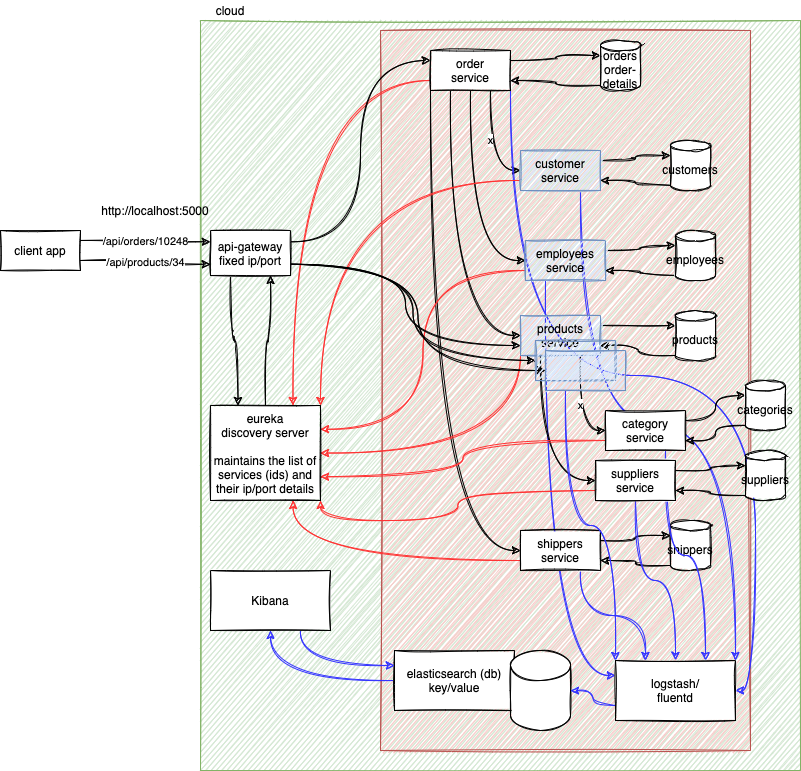

The diagram above was exported from draw.io. Its source (the exported page's mxGraphModel, read from the mxfile embedded in the PNG):
<mxGraphModel dx="1191" dy="599" grid="1" gridSize="10" guides="1" tooltips="1" connect="1" arrows="1" fold="1" page="1" pageScale="1" pageWidth="827" pageHeight="1169" math="0" shadow="0">
  <root>
    <mxCell id="0" />
    <mxCell id="1" parent="0" />
    <mxCell id="45" value="" style="rounded=0;whiteSpace=wrap;html=1;sketch=1;fillColor=#d5e8d4;strokeColor=#82b366;" parent="1" vertex="1">
      <mxGeometry x="220" y="60" width="600" height="750" as="geometry" />
    </mxCell>
    <mxCell id="69" value="" style="rounded=0;whiteSpace=wrap;html=1;sketch=1;fillColor=#f8cecc;strokeColor=#b85450;" parent="1" vertex="1">
      <mxGeometry x="400" y="70" width="370" height="720" as="geometry" />
    </mxCell>
    <mxCell id="8" style="edgeStyle=orthogonalEdgeStyle;rounded=0;orthogonalLoop=1;jettySize=auto;html=1;exitX=1;exitY=0.25;exitDx=0;exitDy=0;entryX=0;entryY=0;entryDx=0;entryDy=15.08135249696926;entryPerimeter=0;sketch=1;curved=1;" parent="1" source="2" target="7" edge="1">
      <mxGeometry relative="1" as="geometry" />
    </mxCell>
    <mxCell id="26" value="x" style="edgeStyle=orthogonalEdgeStyle;rounded=0;orthogonalLoop=1;jettySize=auto;html=1;exitX=0.75;exitY=1;exitDx=0;exitDy=0;entryX=0;entryY=0.5;entryDx=0;entryDy=0;sketch=1;curved=1;" parent="1" source="2" target="10" edge="1">
      <mxGeometry x="-0.0909" relative="1" as="geometry">
        <mxPoint as="offset" />
      </mxGeometry>
    </mxCell>
    <mxCell id="27" style="edgeStyle=orthogonalEdgeStyle;rounded=0;orthogonalLoop=1;jettySize=auto;html=1;exitX=0.5;exitY=1;exitDx=0;exitDy=0;entryX=0;entryY=0.5;entryDx=0;entryDy=0;sketch=1;curved=1;" parent="1" source="2" target="15" edge="1">
      <mxGeometry relative="1" as="geometry" />
    </mxCell>
    <mxCell id="28" style="edgeStyle=orthogonalEdgeStyle;rounded=0;orthogonalLoop=1;jettySize=auto;html=1;exitX=0.25;exitY=1;exitDx=0;exitDy=0;entryX=0;entryY=0.5;entryDx=0;entryDy=0;sketch=1;curved=1;" parent="1" source="2" target="19" edge="1">
      <mxGeometry relative="1" as="geometry" />
    </mxCell>
    <mxCell id="29" style="edgeStyle=orthogonalEdgeStyle;rounded=0;orthogonalLoop=1;jettySize=auto;html=1;exitX=0;exitY=1;exitDx=0;exitDy=0;entryX=0;entryY=0.5;entryDx=0;entryDy=0;sketch=1;curved=1;" parent="1" source="2" target="23" edge="1">
      <mxGeometry relative="1" as="geometry" />
    </mxCell>
    <mxCell id="59" style="edgeStyle=orthogonalEdgeStyle;rounded=0;orthogonalLoop=1;jettySize=auto;html=1;exitX=0;exitY=0.75;exitDx=0;exitDy=0;entryX=0.75;entryY=0;entryDx=0;entryDy=0;strokeColor=#FF3333;sketch=1;curved=1;" parent="1" source="2" target="52" edge="1">
      <mxGeometry relative="1" as="geometry" />
    </mxCell>
    <mxCell id="79" style="edgeStyle=orthogonalEdgeStyle;curved=1;rounded=0;sketch=1;orthogonalLoop=1;jettySize=auto;html=1;exitX=1;exitY=1;exitDx=0;exitDy=0;entryX=1;entryY=0.5;entryDx=0;entryDy=0;strokeColor=#3333FF;" parent="1" source="2" target="72" edge="1">
      <mxGeometry relative="1" as="geometry" />
    </mxCell>
    <mxCell id="2" value="order&lt;br&gt;service" style="rounded=0;whiteSpace=wrap;html=1;sketch=1;" parent="1" vertex="1">
      <mxGeometry x="450" y="90" width="80" height="40" as="geometry" />
    </mxCell>
    <mxCell id="48" value="/api/orders/10248" style="edgeStyle=orthogonalEdgeStyle;rounded=0;orthogonalLoop=1;jettySize=auto;html=1;exitX=1;exitY=0.25;exitDx=0;exitDy=0;entryX=0;entryY=0.25;entryDx=0;entryDy=0;sketch=1;curved=1;" parent="1" source="3" target="47" edge="1">
      <mxGeometry relative="1" as="geometry" />
    </mxCell>
    <mxCell id="50" value="/api/products/34" style="edgeStyle=orthogonalEdgeStyle;rounded=0;orthogonalLoop=1;jettySize=auto;html=1;exitX=1;exitY=0.75;exitDx=0;exitDy=0;entryX=0;entryY=0.75;entryDx=0;entryDy=0;sketch=1;curved=1;" parent="1" source="3" target="47" edge="1">
      <mxGeometry relative="1" as="geometry" />
    </mxCell>
    <mxCell id="3" value="client app" style="rounded=0;whiteSpace=wrap;html=1;sketch=1;" parent="1" vertex="1">
      <mxGeometry x="20" y="270" width="80" height="40" as="geometry" />
    </mxCell>
    <mxCell id="9" style="edgeStyle=orthogonalEdgeStyle;rounded=0;orthogonalLoop=1;jettySize=auto;html=1;exitX=0;exitY=1;exitDx=0;exitDy=-5.162704993938519;exitPerimeter=0;entryX=1;entryY=0.75;entryDx=0;entryDy=0;sketch=1;curved=1;" parent="1" source="7" target="2" edge="1">
      <mxGeometry relative="1" as="geometry" />
    </mxCell>
    <mxCell id="7" value="orders&lt;br&gt;order-details" style="shape=cylinder3;whiteSpace=wrap;html=1;boundedLbl=1;backgroundOutline=1;size=5.162704993938519;sketch=1;" parent="1" vertex="1">
      <mxGeometry x="620" y="80" width="40" height="50" as="geometry" />
    </mxCell>
    <mxCell id="12" style="edgeStyle=orthogonalEdgeStyle;rounded=0;orthogonalLoop=1;jettySize=auto;html=1;exitX=1;exitY=0.25;exitDx=0;exitDy=0;entryX=0;entryY=0;entryDx=0;entryDy=15.08135249696926;entryPerimeter=0;sketch=1;curved=1;" parent="1" source="10" target="11" edge="1">
      <mxGeometry relative="1" as="geometry" />
    </mxCell>
    <mxCell id="58" style="edgeStyle=orthogonalEdgeStyle;rounded=0;orthogonalLoop=1;jettySize=auto;html=1;exitX=0;exitY=0.75;exitDx=0;exitDy=0;entryX=1;entryY=0;entryDx=0;entryDy=0;strokeColor=#FF3333;sketch=1;curved=1;" parent="1" source="10" target="52" edge="1">
      <mxGeometry relative="1" as="geometry" />
    </mxCell>
    <mxCell id="78" style="edgeStyle=orthogonalEdgeStyle;curved=1;rounded=0;sketch=1;orthogonalLoop=1;jettySize=auto;html=1;exitX=0.75;exitY=1;exitDx=0;exitDy=0;entryX=1;entryY=0;entryDx=0;entryDy=0;strokeColor=#3333FF;" parent="1" source="10" target="72" edge="1">
      <mxGeometry relative="1" as="geometry" />
    </mxCell>
    <mxCell id="10" value="customer&lt;br&gt;service" style="rounded=0;whiteSpace=wrap;html=1;fillColor=#dae8fc;strokeColor=#6c8ebf;sketch=1;" parent="1" vertex="1">
      <mxGeometry x="540" y="190" width="80" height="40" as="geometry" />
    </mxCell>
    <mxCell id="13" style="edgeStyle=orthogonalEdgeStyle;rounded=0;orthogonalLoop=1;jettySize=auto;html=1;exitX=0;exitY=1;exitDx=0;exitDy=-5.162704993938519;exitPerimeter=0;entryX=1;entryY=0.75;entryDx=0;entryDy=0;sketch=1;curved=1;" parent="1" source="11" target="10" edge="1">
      <mxGeometry relative="1" as="geometry" />
    </mxCell>
    <mxCell id="11" value="customers" style="shape=cylinder3;whiteSpace=wrap;html=1;boundedLbl=1;backgroundOutline=1;size=5.162704993938519;sketch=1;" parent="1" vertex="1">
      <mxGeometry x="690" y="180" width="40" height="50" as="geometry" />
    </mxCell>
    <mxCell id="14" style="edgeStyle=orthogonalEdgeStyle;rounded=0;orthogonalLoop=1;jettySize=auto;html=1;exitX=1;exitY=0.25;exitDx=0;exitDy=0;entryX=0;entryY=0;entryDx=0;entryDy=15.08135249696926;entryPerimeter=0;sketch=1;curved=1;" parent="1" source="15" target="17" edge="1">
      <mxGeometry relative="1" as="geometry" />
    </mxCell>
    <mxCell id="57" style="edgeStyle=orthogonalEdgeStyle;rounded=0;orthogonalLoop=1;jettySize=auto;html=1;exitX=0;exitY=0.75;exitDx=0;exitDy=0;entryX=1;entryY=0.25;entryDx=0;entryDy=0;strokeColor=#FF3333;sketch=1;curved=1;" parent="1" source="15" target="52" edge="1">
      <mxGeometry relative="1" as="geometry" />
    </mxCell>
    <mxCell id="77" style="edgeStyle=orthogonalEdgeStyle;curved=1;rounded=0;sketch=1;orthogonalLoop=1;jettySize=auto;html=1;exitX=0.25;exitY=1;exitDx=0;exitDy=0;entryX=0;entryY=0.25;entryDx=0;entryDy=0;strokeColor=#3333FF;" parent="1" source="15" target="72" edge="1">
      <mxGeometry relative="1" as="geometry" />
    </mxCell>
    <mxCell id="15" value="employees&lt;br&gt;service" style="rounded=0;whiteSpace=wrap;html=1;fillColor=#dae8fc;strokeColor=#6c8ebf;sketch=1;" parent="1" vertex="1">
      <mxGeometry x="545" y="280" width="80" height="40" as="geometry" />
    </mxCell>
    <mxCell id="16" style="edgeStyle=orthogonalEdgeStyle;rounded=0;orthogonalLoop=1;jettySize=auto;html=1;exitX=0;exitY=1;exitDx=0;exitDy=-5.162704993938519;exitPerimeter=0;entryX=1;entryY=0.75;entryDx=0;entryDy=0;sketch=1;curved=1;" parent="1" source="17" target="15" edge="1">
      <mxGeometry relative="1" as="geometry" />
    </mxCell>
    <mxCell id="17" value="employees" style="shape=cylinder3;whiteSpace=wrap;html=1;boundedLbl=1;backgroundOutline=1;size=5.162704993938519;sketch=1;" parent="1" vertex="1">
      <mxGeometry x="695" y="270" width="40" height="50" as="geometry" />
    </mxCell>
    <mxCell id="18" style="edgeStyle=orthogonalEdgeStyle;rounded=0;orthogonalLoop=1;jettySize=auto;html=1;exitX=1;exitY=0.25;exitDx=0;exitDy=0;entryX=0;entryY=0;entryDx=0;entryDy=15.08135249696926;entryPerimeter=0;sketch=1;curved=1;" parent="1" source="19" target="21" edge="1">
      <mxGeometry relative="1" as="geometry" />
    </mxCell>
    <mxCell id="38" value="x" style="edgeStyle=orthogonalEdgeStyle;rounded=0;orthogonalLoop=1;jettySize=auto;html=1;exitX=0.75;exitY=1;exitDx=0;exitDy=0;entryX=0;entryY=0.5;entryDx=0;entryDy=0;sketch=1;curved=1;" parent="1" source="19" target="31" edge="1">
      <mxGeometry relative="1" as="geometry" />
    </mxCell>
    <mxCell id="39" style="edgeStyle=orthogonalEdgeStyle;rounded=0;orthogonalLoop=1;jettySize=auto;html=1;exitX=0.25;exitY=1;exitDx=0;exitDy=0;entryX=0;entryY=0.5;entryDx=0;entryDy=0;sketch=1;curved=1;" parent="1" source="19" target="35" edge="1">
      <mxGeometry relative="1" as="geometry" />
    </mxCell>
    <mxCell id="56" style="edgeStyle=orthogonalEdgeStyle;rounded=0;orthogonalLoop=1;jettySize=auto;html=1;exitX=0;exitY=1;exitDx=0;exitDy=0;entryX=1;entryY=0.5;entryDx=0;entryDy=0;strokeColor=#FF3333;sketch=1;curved=1;" parent="1" source="19" target="52" edge="1">
      <mxGeometry relative="1" as="geometry" />
    </mxCell>
    <mxCell id="19" value="products&lt;br&gt;service" style="rounded=0;whiteSpace=wrap;html=1;fillColor=#dae8fc;strokeColor=#6c8ebf;sketch=1;" parent="1" vertex="1">
      <mxGeometry x="540" y="355" width="80" height="40" as="geometry" />
    </mxCell>
    <mxCell id="20" style="edgeStyle=orthogonalEdgeStyle;rounded=0;orthogonalLoop=1;jettySize=auto;html=1;exitX=0;exitY=1;exitDx=0;exitDy=-5.162704993938519;exitPerimeter=0;entryX=1;entryY=0.75;entryDx=0;entryDy=0;sketch=1;curved=1;" parent="1" source="21" target="19" edge="1">
      <mxGeometry relative="1" as="geometry" />
    </mxCell>
    <mxCell id="21" value="products" style="shape=cylinder3;whiteSpace=wrap;html=1;boundedLbl=1;backgroundOutline=1;size=5.162704993938519;sketch=1;" parent="1" vertex="1">
      <mxGeometry x="695" y="350" width="40" height="50" as="geometry" />
    </mxCell>
    <mxCell id="22" style="edgeStyle=orthogonalEdgeStyle;rounded=0;orthogonalLoop=1;jettySize=auto;html=1;exitX=1;exitY=0.25;exitDx=0;exitDy=0;entryX=0;entryY=0;entryDx=0;entryDy=15.08135249696926;entryPerimeter=0;sketch=1;curved=1;" parent="1" source="23" target="25" edge="1">
      <mxGeometry relative="1" as="geometry" />
    </mxCell>
    <mxCell id="53" style="edgeStyle=orthogonalEdgeStyle;rounded=0;orthogonalLoop=1;jettySize=auto;html=1;exitX=0;exitY=0.75;exitDx=0;exitDy=0;entryX=0.75;entryY=1;entryDx=0;entryDy=0;strokeColor=#FF3333;sketch=1;curved=1;" parent="1" source="23" target="52" edge="1">
      <mxGeometry relative="1" as="geometry" />
    </mxCell>
    <mxCell id="73" style="edgeStyle=orthogonalEdgeStyle;curved=1;rounded=0;sketch=1;orthogonalLoop=1;jettySize=auto;html=1;exitX=0.75;exitY=1;exitDx=0;exitDy=0;entryX=0.25;entryY=0;entryDx=0;entryDy=0;strokeColor=#3333FF;" parent="1" source="23" target="72" edge="1">
      <mxGeometry relative="1" as="geometry" />
    </mxCell>
    <mxCell id="23" value="shippers&lt;br&gt;service" style="rounded=0;whiteSpace=wrap;html=1;sketch=1;" parent="1" vertex="1">
      <mxGeometry x="540" y="570" width="80" height="40" as="geometry" />
    </mxCell>
    <mxCell id="24" style="edgeStyle=orthogonalEdgeStyle;rounded=0;orthogonalLoop=1;jettySize=auto;html=1;exitX=0;exitY=1;exitDx=0;exitDy=-5.162704993938519;exitPerimeter=0;entryX=1;entryY=0.75;entryDx=0;entryDy=0;sketch=1;curved=1;" parent="1" source="25" target="23" edge="1">
      <mxGeometry relative="1" as="geometry" />
    </mxCell>
    <mxCell id="25" value="shippers" style="shape=cylinder3;whiteSpace=wrap;html=1;boundedLbl=1;backgroundOutline=1;size=5.162704993938519;sketch=1;" parent="1" vertex="1">
      <mxGeometry x="690" y="560" width="40" height="50" as="geometry" />
    </mxCell>
    <mxCell id="30" style="edgeStyle=orthogonalEdgeStyle;rounded=0;orthogonalLoop=1;jettySize=auto;html=1;exitX=1;exitY=0.25;exitDx=0;exitDy=0;entryX=0;entryY=0;entryDx=0;entryDy=15.08135249696926;entryPerimeter=0;sketch=1;curved=1;" parent="1" source="31" target="33" edge="1">
      <mxGeometry relative="1" as="geometry" />
    </mxCell>
    <mxCell id="55" style="edgeStyle=orthogonalEdgeStyle;rounded=0;orthogonalLoop=1;jettySize=auto;html=1;exitX=0;exitY=0.75;exitDx=0;exitDy=0;entryX=1;entryY=0.75;entryDx=0;entryDy=0;strokeColor=#FF3333;sketch=1;curved=1;" parent="1" source="31" target="52" edge="1">
      <mxGeometry relative="1" as="geometry" />
    </mxCell>
    <mxCell id="75" style="edgeStyle=orthogonalEdgeStyle;curved=1;rounded=0;sketch=1;orthogonalLoop=1;jettySize=auto;html=1;exitX=0.75;exitY=1;exitDx=0;exitDy=0;entryX=0.75;entryY=0;entryDx=0;entryDy=0;strokeColor=#3333FF;" parent="1" source="31" target="72" edge="1">
      <mxGeometry relative="1" as="geometry" />
    </mxCell>
    <mxCell id="31" value="category&lt;br&gt;service" style="rounded=0;whiteSpace=wrap;html=1;sketch=1;" parent="1" vertex="1">
      <mxGeometry x="625" y="450" width="80" height="40" as="geometry" />
    </mxCell>
    <mxCell id="32" style="edgeStyle=orthogonalEdgeStyle;rounded=0;orthogonalLoop=1;jettySize=auto;html=1;exitX=0;exitY=1;exitDx=0;exitDy=-5.162704993938519;exitPerimeter=0;entryX=1;entryY=0.75;entryDx=0;entryDy=0;sketch=1;curved=1;" parent="1" source="33" target="31" edge="1">
      <mxGeometry relative="1" as="geometry" />
    </mxCell>
    <mxCell id="33" value="categories" style="shape=cylinder3;whiteSpace=wrap;html=1;boundedLbl=1;backgroundOutline=1;size=5.162704993938519;sketch=1;" parent="1" vertex="1">
      <mxGeometry x="765" y="420" width="40" height="50" as="geometry" />
    </mxCell>
    <mxCell id="34" style="edgeStyle=orthogonalEdgeStyle;rounded=0;orthogonalLoop=1;jettySize=auto;html=1;exitX=1;exitY=0.25;exitDx=0;exitDy=0;entryX=0;entryY=0;entryDx=0;entryDy=15.08135249696926;entryPerimeter=0;sketch=1;curved=1;" parent="1" source="35" target="37" edge="1">
      <mxGeometry relative="1" as="geometry" />
    </mxCell>
    <mxCell id="54" style="edgeStyle=orthogonalEdgeStyle;rounded=0;orthogonalLoop=1;jettySize=auto;html=1;exitX=0;exitY=0.75;exitDx=0;exitDy=0;entryX=1;entryY=1;entryDx=0;entryDy=0;strokeColor=#FF3333;sketch=1;curved=1;" parent="1" source="35" target="52" edge="1">
      <mxGeometry relative="1" as="geometry" />
    </mxCell>
    <mxCell id="74" style="edgeStyle=orthogonalEdgeStyle;curved=1;rounded=0;sketch=1;orthogonalLoop=1;jettySize=auto;html=1;exitX=0.5;exitY=1;exitDx=0;exitDy=0;entryX=0.5;entryY=0;entryDx=0;entryDy=0;strokeColor=#3333FF;" parent="1" source="35" target="72" edge="1">
      <mxGeometry relative="1" as="geometry" />
    </mxCell>
    <mxCell id="35" value="suppliers&lt;br&gt;service" style="rounded=0;whiteSpace=wrap;html=1;sketch=1;" parent="1" vertex="1">
      <mxGeometry x="615" y="500" width="80" height="40" as="geometry" />
    </mxCell>
    <mxCell id="36" style="edgeStyle=orthogonalEdgeStyle;rounded=0;orthogonalLoop=1;jettySize=auto;html=1;exitX=0;exitY=1;exitDx=0;exitDy=-5.162704993938519;exitPerimeter=0;entryX=1;entryY=0.75;entryDx=0;entryDy=0;sketch=1;curved=1;" parent="1" source="37" target="35" edge="1">
      <mxGeometry relative="1" as="geometry" />
    </mxCell>
    <mxCell id="37" value="suppliers" style="shape=cylinder3;whiteSpace=wrap;html=1;boundedLbl=1;backgroundOutline=1;size=5.162704993938519;sketch=1;" parent="1" vertex="1">
      <mxGeometry x="765" y="490" width="40" height="50" as="geometry" />
    </mxCell>
    <mxCell id="46" value="cloud" style="text;html=1;strokeColor=none;fillColor=none;align=center;verticalAlign=middle;whiteSpace=wrap;rounded=0;sketch=1;" parent="1" vertex="1">
      <mxGeometry x="230" y="40" width="40" height="20" as="geometry" />
    </mxCell>
    <mxCell id="49" style="edgeStyle=orthogonalEdgeStyle;rounded=0;orthogonalLoop=1;jettySize=auto;html=1;exitX=1;exitY=0.25;exitDx=0;exitDy=0;entryX=0;entryY=0.25;entryDx=0;entryDy=0;sketch=1;curved=1;" parent="1" source="47" target="2" edge="1">
      <mxGeometry relative="1" as="geometry" />
    </mxCell>
    <mxCell id="51" style="edgeStyle=orthogonalEdgeStyle;rounded=0;orthogonalLoop=1;jettySize=auto;html=1;exitX=1;exitY=0.75;exitDx=0;exitDy=0;entryX=0;entryY=0.75;entryDx=0;entryDy=0;sketch=1;curved=1;" parent="1" source="47" target="19" edge="1">
      <mxGeometry relative="1" as="geometry" />
    </mxCell>
    <mxCell id="61" style="edgeStyle=orthogonalEdgeStyle;curved=1;rounded=0;sketch=1;orthogonalLoop=1;jettySize=auto;html=1;exitX=0.25;exitY=1;exitDx=0;exitDy=0;entryX=0.25;entryY=0;entryDx=0;entryDy=0;" parent="1" source="47" target="52" edge="1">
      <mxGeometry relative="1" as="geometry" />
    </mxCell>
    <mxCell id="66" style="edgeStyle=orthogonalEdgeStyle;curved=1;rounded=0;sketch=1;orthogonalLoop=1;jettySize=auto;html=1;exitX=1;exitY=0.75;exitDx=0;exitDy=0;entryX=0;entryY=0.5;entryDx=0;entryDy=0;" parent="1" source="47" target="63" edge="1">
      <mxGeometry relative="1" as="geometry" />
    </mxCell>
    <mxCell id="67" style="edgeStyle=orthogonalEdgeStyle;curved=1;rounded=0;sketch=1;orthogonalLoop=1;jettySize=auto;html=1;exitX=1;exitY=0.75;exitDx=0;exitDy=0;entryX=0;entryY=0.5;entryDx=0;entryDy=0;" parent="1" source="47" target="64" edge="1">
      <mxGeometry relative="1" as="geometry" />
    </mxCell>
    <mxCell id="47" value="api-gateway&lt;br&gt;fixed ip/port" style="rounded=0;whiteSpace=wrap;html=1;sketch=1;" parent="1" vertex="1">
      <mxGeometry x="230" y="270" width="80" height="45" as="geometry" />
    </mxCell>
    <mxCell id="62" style="edgeStyle=orthogonalEdgeStyle;curved=1;rounded=0;sketch=1;orthogonalLoop=1;jettySize=auto;html=1;exitX=0.5;exitY=0;exitDx=0;exitDy=0;entryX=0.75;entryY=1;entryDx=0;entryDy=0;" parent="1" source="52" target="47" edge="1">
      <mxGeometry relative="1" as="geometry" />
    </mxCell>
    <mxCell id="52" value="eureka&lt;br&gt;discovery server&lt;br&gt;&lt;br&gt;maintains the list of services (ids) and their ip/port details" style="rounded=0;whiteSpace=wrap;html=1;sketch=1;" parent="1" vertex="1">
      <mxGeometry x="230" y="445" width="110" height="95" as="geometry" />
    </mxCell>
    <mxCell id="60" value="http://localhost:5000" style="text;html=1;strokeColor=none;fillColor=none;align=center;verticalAlign=middle;whiteSpace=wrap;rounded=0;sketch=1;" parent="1" vertex="1">
      <mxGeometry x="120" y="240" width="110" height="20" as="geometry" />
    </mxCell>
    <mxCell id="63" value="" style="rounded=0;whiteSpace=wrap;html=1;fillColor=#dae8fc;strokeColor=#6c8ebf;sketch=1;" parent="1" vertex="1">
      <mxGeometry x="555" y="380" width="80" height="40" as="geometry" />
    </mxCell>
    <mxCell id="76" style="edgeStyle=orthogonalEdgeStyle;curved=1;rounded=0;sketch=1;orthogonalLoop=1;jettySize=auto;html=1;exitX=0.25;exitY=1;exitDx=0;exitDy=0;entryX=0;entryY=0;entryDx=0;entryDy=0;strokeColor=#3333FF;" parent="1" source="64" target="72" edge="1">
      <mxGeometry relative="1" as="geometry" />
    </mxCell>
    <mxCell id="64" value="" style="rounded=0;whiteSpace=wrap;html=1;fillColor=#dae8fc;strokeColor=#6c8ebf;sketch=1;" parent="1" vertex="1">
      <mxGeometry x="565" y="390" width="80" height="40" as="geometry" />
    </mxCell>
    <mxCell id="82" style="edgeStyle=orthogonalEdgeStyle;curved=1;rounded=0;sketch=1;orthogonalLoop=1;jettySize=auto;html=1;exitX=0;exitY=0.5;exitDx=0;exitDy=0;strokeColor=#3333FF;" parent="1" source="70" target="81" edge="1">
      <mxGeometry relative="1" as="geometry" />
    </mxCell>
    <mxCell id="70" value="elasticsearch (db)&lt;br&gt;key/value" style="rounded=0;whiteSpace=wrap;html=1;sketch=1;" parent="1" vertex="1">
      <mxGeometry x="414" y="690" width="120" height="60" as="geometry" />
    </mxCell>
    <mxCell id="71" value="" style="shape=cylinder3;whiteSpace=wrap;html=1;boundedLbl=1;backgroundOutline=1;size=15;sketch=1;" parent="1" vertex="1">
      <mxGeometry x="530" y="690" width="60" height="80" as="geometry" />
    </mxCell>
    <mxCell id="80" style="edgeStyle=orthogonalEdgeStyle;curved=1;rounded=0;sketch=1;orthogonalLoop=1;jettySize=auto;html=1;exitX=0;exitY=0.75;exitDx=0;exitDy=0;entryX=1;entryY=0.5;entryDx=0;entryDy=0;entryPerimeter=0;strokeColor=#3333FF;" parent="1" source="72" target="71" edge="1">
      <mxGeometry relative="1" as="geometry" />
    </mxCell>
    <mxCell id="72" value="logstash/&lt;br&gt;fluentd" style="rounded=0;whiteSpace=wrap;html=1;sketch=1;" parent="1" vertex="1">
      <mxGeometry x="635" y="700" width="120" height="60" as="geometry" />
    </mxCell>
    <mxCell id="83" style="edgeStyle=orthogonalEdgeStyle;curved=1;rounded=0;sketch=1;orthogonalLoop=1;jettySize=auto;html=1;exitX=0.75;exitY=1;exitDx=0;exitDy=0;entryX=0;entryY=0.25;entryDx=0;entryDy=0;strokeColor=#3333FF;" parent="1" source="81" target="70" edge="1">
      <mxGeometry relative="1" as="geometry" />
    </mxCell>
    <mxCell id="81" value="Kibana" style="rounded=0;whiteSpace=wrap;html=1;sketch=1;" parent="1" vertex="1">
      <mxGeometry x="230" y="610" width="120" height="60" as="geometry" />
    </mxCell>
  </root>
</mxGraphModel>